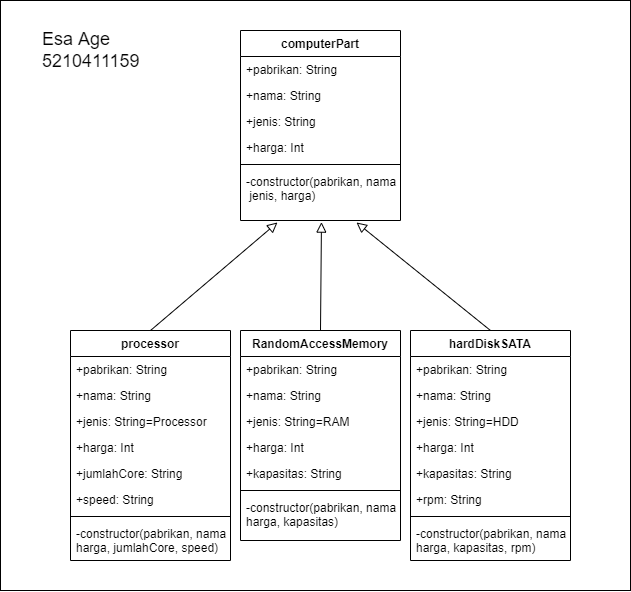

The diagram above was exported from draw.io. Its source (the exported page's mxGraphModel, read from the mxfile embedded in the PNG):
<mxGraphModel dx="1304" dy="545" grid="1" gridSize="10" guides="1" tooltips="1" connect="1" arrows="1" fold="1" page="1" pageScale="1" pageWidth="827" pageHeight="1169" math="0" shadow="0">
  <root>
    <mxCell id="0" />
    <mxCell id="1" parent="0" />
    <mxCell id="2" value="" style="rounded=0;whiteSpace=wrap;html=1;" vertex="1" parent="1">
      <mxGeometry x="80" y="120" width="630" height="590" as="geometry" />
    </mxCell>
    <mxCell id="3" value="computerPart" style="swimlane;fontStyle=1;align=center;verticalAlign=top;childLayout=stackLayout;horizontal=1;startSize=26;horizontalStack=0;resizeParent=1;resizeParentMax=0;resizeLast=0;collapsible=1;marginBottom=0;" vertex="1" parent="1">
      <mxGeometry x="320" y="150" width="160" height="190" as="geometry" />
    </mxCell>
    <mxCell id="4" value="+pabrikan: String" style="text;strokeColor=none;fillColor=none;align=left;verticalAlign=top;spacingLeft=4;spacingRight=4;overflow=hidden;rotatable=0;points=[[0,0.5],[1,0.5]];portConstraint=eastwest;" vertex="1" parent="3">
      <mxGeometry y="26" width="160" height="26" as="geometry" />
    </mxCell>
    <mxCell id="5" value="+nama: String" style="text;strokeColor=none;fillColor=none;align=left;verticalAlign=top;spacingLeft=4;spacingRight=4;overflow=hidden;rotatable=0;points=[[0,0.5],[1,0.5]];portConstraint=eastwest;" vertex="1" parent="3">
      <mxGeometry y="52" width="160" height="26" as="geometry" />
    </mxCell>
    <mxCell id="6" value="+jenis: String" style="text;strokeColor=none;fillColor=none;align=left;verticalAlign=top;spacingLeft=4;spacingRight=4;overflow=hidden;rotatable=0;points=[[0,0.5],[1,0.5]];portConstraint=eastwest;" vertex="1" parent="3">
      <mxGeometry y="78" width="160" height="26" as="geometry" />
    </mxCell>
    <mxCell id="7" value="+harga: Int" style="text;strokeColor=none;fillColor=none;align=left;verticalAlign=top;spacingLeft=4;spacingRight=4;overflow=hidden;rotatable=0;points=[[0,0.5],[1,0.5]];portConstraint=eastwest;" vertex="1" parent="3">
      <mxGeometry y="104" width="160" height="26" as="geometry" />
    </mxCell>
    <mxCell id="8" value="" style="line;strokeWidth=1;fillColor=none;align=left;verticalAlign=middle;spacingTop=-1;spacingLeft=3;spacingRight=3;rotatable=0;labelPosition=right;points=[];portConstraint=eastwest;" vertex="1" parent="3">
      <mxGeometry y="130" width="160" height="8" as="geometry" />
    </mxCell>
    <mxCell id="9" value="-constructor(pabrikan, nama,&#10; jenis, harga)" style="text;strokeColor=none;fillColor=none;align=left;verticalAlign=top;spacingLeft=4;spacingRight=4;overflow=hidden;rotatable=0;points=[[0,0.5],[1,0.5]];portConstraint=eastwest;" vertex="1" parent="3">
      <mxGeometry y="138" width="160" height="52" as="geometry" />
    </mxCell>
    <mxCell id="10" value="processor" style="swimlane;fontStyle=1;align=center;verticalAlign=top;childLayout=stackLayout;horizontal=1;startSize=26;horizontalStack=0;resizeParent=1;resizeParentMax=0;resizeLast=0;collapsible=1;marginBottom=0;" vertex="1" parent="1">
      <mxGeometry x="150" y="450" width="160" height="230" as="geometry" />
    </mxCell>
    <mxCell id="11" value="+pabrikan: String" style="text;strokeColor=none;fillColor=none;align=left;verticalAlign=top;spacingLeft=4;spacingRight=4;overflow=hidden;rotatable=0;points=[[0,0.5],[1,0.5]];portConstraint=eastwest;" vertex="1" parent="10">
      <mxGeometry y="26" width="160" height="26" as="geometry" />
    </mxCell>
    <mxCell id="12" value="+nama: String" style="text;strokeColor=none;fillColor=none;align=left;verticalAlign=top;spacingLeft=4;spacingRight=4;overflow=hidden;rotatable=0;points=[[0,0.5],[1,0.5]];portConstraint=eastwest;" vertex="1" parent="10">
      <mxGeometry y="52" width="160" height="26" as="geometry" />
    </mxCell>
    <mxCell id="13" value="+jenis: String=Processor" style="text;strokeColor=none;fillColor=none;align=left;verticalAlign=top;spacingLeft=4;spacingRight=4;overflow=hidden;rotatable=0;points=[[0,0.5],[1,0.5]];portConstraint=eastwest;" vertex="1" parent="10">
      <mxGeometry y="78" width="160" height="26" as="geometry" />
    </mxCell>
    <mxCell id="14" value="+harga: Int" style="text;strokeColor=none;fillColor=none;align=left;verticalAlign=top;spacingLeft=4;spacingRight=4;overflow=hidden;rotatable=0;points=[[0,0.5],[1,0.5]];portConstraint=eastwest;" vertex="1" parent="10">
      <mxGeometry y="104" width="160" height="26" as="geometry" />
    </mxCell>
    <mxCell id="15" value="+jumlahCore: String" style="text;strokeColor=none;fillColor=none;align=left;verticalAlign=top;spacingLeft=4;spacingRight=4;overflow=hidden;rotatable=0;points=[[0,0.5],[1,0.5]];portConstraint=eastwest;" vertex="1" parent="10">
      <mxGeometry y="130" width="160" height="26" as="geometry" />
    </mxCell>
    <mxCell id="16" value="+speed: String" style="text;strokeColor=none;fillColor=none;align=left;verticalAlign=top;spacingLeft=4;spacingRight=4;overflow=hidden;rotatable=0;points=[[0,0.5],[1,0.5]];portConstraint=eastwest;" vertex="1" parent="10">
      <mxGeometry y="156" width="160" height="26" as="geometry" />
    </mxCell>
    <mxCell id="17" value="" style="line;strokeWidth=1;fillColor=none;align=left;verticalAlign=middle;spacingTop=-1;spacingLeft=3;spacingRight=3;rotatable=0;labelPosition=right;points=[];portConstraint=eastwest;" vertex="1" parent="10">
      <mxGeometry y="182" width="160" height="8" as="geometry" />
    </mxCell>
    <mxCell id="18" value="-constructor(pabrikan, nama,&#10;harga, jumlahCore, speed)" style="text;strokeColor=none;fillColor=none;align=left;verticalAlign=top;spacingLeft=4;spacingRight=4;overflow=hidden;rotatable=0;points=[[0,0.5],[1,0.5]];portConstraint=eastwest;" vertex="1" parent="10">
      <mxGeometry y="190" width="160" height="40" as="geometry" />
    </mxCell>
    <mxCell id="19" value="RandomAccessMemory" style="swimlane;fontStyle=1;align=center;verticalAlign=top;childLayout=stackLayout;horizontal=1;startSize=26;horizontalStack=0;resizeParent=1;resizeParentMax=0;resizeLast=0;collapsible=1;marginBottom=0;" vertex="1" parent="1">
      <mxGeometry x="320" y="450" width="160" height="210" as="geometry" />
    </mxCell>
    <mxCell id="20" value="+pabrikan: String" style="text;strokeColor=none;fillColor=none;align=left;verticalAlign=top;spacingLeft=4;spacingRight=4;overflow=hidden;rotatable=0;points=[[0,0.5],[1,0.5]];portConstraint=eastwest;" vertex="1" parent="19">
      <mxGeometry y="26" width="160" height="26" as="geometry" />
    </mxCell>
    <mxCell id="21" value="+nama: String" style="text;strokeColor=none;fillColor=none;align=left;verticalAlign=top;spacingLeft=4;spacingRight=4;overflow=hidden;rotatable=0;points=[[0,0.5],[1,0.5]];portConstraint=eastwest;" vertex="1" parent="19">
      <mxGeometry y="52" width="160" height="26" as="geometry" />
    </mxCell>
    <mxCell id="22" value="+jenis: String=RAM" style="text;strokeColor=none;fillColor=none;align=left;verticalAlign=top;spacingLeft=4;spacingRight=4;overflow=hidden;rotatable=0;points=[[0,0.5],[1,0.5]];portConstraint=eastwest;" vertex="1" parent="19">
      <mxGeometry y="78" width="160" height="26" as="geometry" />
    </mxCell>
    <mxCell id="23" value="+harga: Int" style="text;strokeColor=none;fillColor=none;align=left;verticalAlign=top;spacingLeft=4;spacingRight=4;overflow=hidden;rotatable=0;points=[[0,0.5],[1,0.5]];portConstraint=eastwest;" vertex="1" parent="19">
      <mxGeometry y="104" width="160" height="26" as="geometry" />
    </mxCell>
    <mxCell id="24" value="+kapasitas: String" style="text;strokeColor=none;fillColor=none;align=left;verticalAlign=top;spacingLeft=4;spacingRight=4;overflow=hidden;rotatable=0;points=[[0,0.5],[1,0.5]];portConstraint=eastwest;" vertex="1" parent="19">
      <mxGeometry y="130" width="160" height="26" as="geometry" />
    </mxCell>
    <mxCell id="25" value="" style="line;strokeWidth=1;fillColor=none;align=left;verticalAlign=middle;spacingTop=-1;spacingLeft=3;spacingRight=3;rotatable=0;labelPosition=right;points=[];portConstraint=eastwest;" vertex="1" parent="19">
      <mxGeometry y="156" width="160" height="8" as="geometry" />
    </mxCell>
    <mxCell id="26" value="-constructor(pabrikan, nama, &#10;harga, kapasitas)" style="text;strokeColor=none;fillColor=none;align=left;verticalAlign=top;spacingLeft=4;spacingRight=4;overflow=hidden;rotatable=0;points=[[0,0.5],[1,0.5]];portConstraint=eastwest;" vertex="1" parent="19">
      <mxGeometry y="164" width="160" height="46" as="geometry" />
    </mxCell>
    <mxCell id="27" value="hardDiskSATA" style="swimlane;fontStyle=1;align=center;verticalAlign=top;childLayout=stackLayout;horizontal=1;startSize=26;horizontalStack=0;resizeParent=1;resizeParentMax=0;resizeLast=0;collapsible=1;marginBottom=0;" vertex="1" parent="1">
      <mxGeometry x="490" y="450" width="160" height="230" as="geometry" />
    </mxCell>
    <mxCell id="28" value="+pabrikan: String" style="text;strokeColor=none;fillColor=none;align=left;verticalAlign=top;spacingLeft=4;spacingRight=4;overflow=hidden;rotatable=0;points=[[0,0.5],[1,0.5]];portConstraint=eastwest;" vertex="1" parent="27">
      <mxGeometry y="26" width="160" height="26" as="geometry" />
    </mxCell>
    <mxCell id="29" value="+nama: String" style="text;strokeColor=none;fillColor=none;align=left;verticalAlign=top;spacingLeft=4;spacingRight=4;overflow=hidden;rotatable=0;points=[[0,0.5],[1,0.5]];portConstraint=eastwest;" vertex="1" parent="27">
      <mxGeometry y="52" width="160" height="26" as="geometry" />
    </mxCell>
    <mxCell id="30" value="+jenis: String=HDD" style="text;strokeColor=none;fillColor=none;align=left;verticalAlign=top;spacingLeft=4;spacingRight=4;overflow=hidden;rotatable=0;points=[[0,0.5],[1,0.5]];portConstraint=eastwest;" vertex="1" parent="27">
      <mxGeometry y="78" width="160" height="26" as="geometry" />
    </mxCell>
    <mxCell id="31" value="+harga: Int" style="text;strokeColor=none;fillColor=none;align=left;verticalAlign=top;spacingLeft=4;spacingRight=4;overflow=hidden;rotatable=0;points=[[0,0.5],[1,0.5]];portConstraint=eastwest;" vertex="1" parent="27">
      <mxGeometry y="104" width="160" height="26" as="geometry" />
    </mxCell>
    <mxCell id="32" value="+kapasitas: String" style="text;strokeColor=none;fillColor=none;align=left;verticalAlign=top;spacingLeft=4;spacingRight=4;overflow=hidden;rotatable=0;points=[[0,0.5],[1,0.5]];portConstraint=eastwest;" vertex="1" parent="27">
      <mxGeometry y="130" width="160" height="26" as="geometry" />
    </mxCell>
    <mxCell id="33" value="+rpm: String" style="text;strokeColor=none;fillColor=none;align=left;verticalAlign=top;spacingLeft=4;spacingRight=4;overflow=hidden;rotatable=0;points=[[0,0.5],[1,0.5]];portConstraint=eastwest;" vertex="1" parent="27">
      <mxGeometry y="156" width="160" height="26" as="geometry" />
    </mxCell>
    <mxCell id="34" value="" style="line;strokeWidth=1;fillColor=none;align=left;verticalAlign=middle;spacingTop=-1;spacingLeft=3;spacingRight=3;rotatable=0;labelPosition=right;points=[];portConstraint=eastwest;" vertex="1" parent="27">
      <mxGeometry y="182" width="160" height="8" as="geometry" />
    </mxCell>
    <mxCell id="35" value="-constructor(pabrikan, nama, &#10;harga, kapasitas, rpm)" style="text;strokeColor=none;fillColor=none;align=left;verticalAlign=top;spacingLeft=4;spacingRight=4;overflow=hidden;rotatable=0;points=[[0,0.5],[1,0.5]];portConstraint=eastwest;" vertex="1" parent="27">
      <mxGeometry y="190" width="160" height="40" as="geometry" />
    </mxCell>
    <mxCell id="36" value="" style="endArrow=block;html=1;rounded=0;align=center;verticalAlign=bottom;endFill=0;labelBackgroundColor=none;endSize=8;exitX=0.5;exitY=0;exitDx=0;exitDy=0;entryX=0.506;entryY=1.031;entryDx=0;entryDy=0;entryPerimeter=0;" edge="1" source="19" target="9" parent="1">
      <mxGeometry relative="1" as="geometry">
        <mxPoint x="330" y="410" as="sourcePoint" />
        <mxPoint x="400" y="340" as="targetPoint" />
      </mxGeometry>
    </mxCell>
    <mxCell id="37" value="" style="endArrow=block;html=1;rounded=0;align=center;verticalAlign=bottom;endFill=0;labelBackgroundColor=none;endSize=8;exitX=0.5;exitY=0;exitDx=0;exitDy=0;entryX=0.231;entryY=1.038;entryDx=0;entryDy=0;entryPerimeter=0;" edge="1" source="10" target="9" parent="1">
      <mxGeometry relative="1" as="geometry">
        <mxPoint x="410" y="460" as="sourcePoint" />
        <mxPoint x="410" y="330.006" as="targetPoint" />
      </mxGeometry>
    </mxCell>
    <mxCell id="38" value="" style="endArrow=block;html=1;rounded=0;align=center;verticalAlign=bottom;endFill=0;labelBackgroundColor=none;endSize=8;exitX=0.5;exitY=0;exitDx=0;exitDy=0;entryX=0.725;entryY=1.038;entryDx=0;entryDy=0;entryPerimeter=0;" edge="1" source="27" target="9" parent="1">
      <mxGeometry relative="1" as="geometry">
        <mxPoint x="410" y="460" as="sourcePoint" />
        <mxPoint x="410" y="330.006" as="targetPoint" />
      </mxGeometry>
    </mxCell>
    <mxCell id="39" value="&lt;font style=&quot;font-size: 18px&quot;&gt;Esa Age&lt;br&gt;5210411159&lt;/font&gt;" style="text;html=1;align=left;verticalAlign=middle;resizable=0;points=[];autosize=1;strokeColor=none;fillColor=none;" vertex="1" parent="1">
      <mxGeometry x="120" y="150" width="110" height="40" as="geometry" />
    </mxCell>
  </root>
</mxGraphModel>